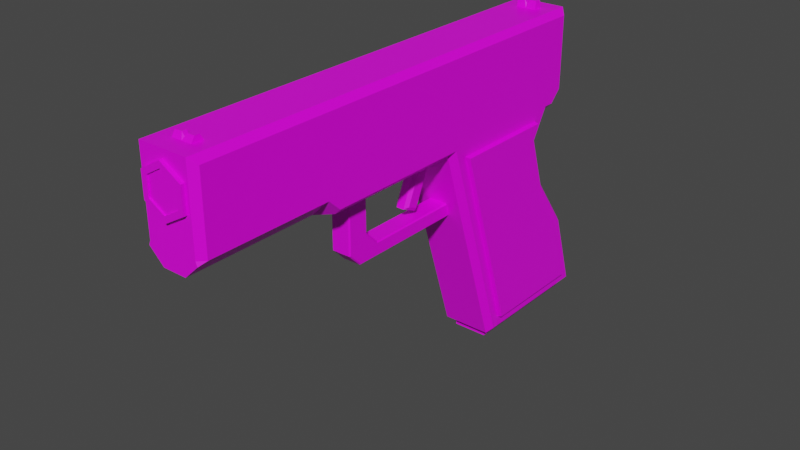 # Source: Pistol.blend  (saved by Blender 2.91.10; exported with 4.5.12 LTS)
import bpy
from mathutils import Matrix  # noqa: F401  (used for matrix-valued properties, if any)

bpy.ops.wm.read_factory_settings(use_empty=True)
scene = bpy.context.scene
scene.name = 'Scene'

# ---- collections
col_collection = bpy.data.collections.new('Collection'); scene.collection.children.link(col_collection)

# ---- images (referenced by path relative to the original .blend; pixels are not part of the script)
import os
ASSET_DIR = os.environ.get("B2B_ASSET_DIR", "")  # directory of the original .blend (textures are referenced by path, not embedded)
HERE = os.path.dirname(os.path.abspath(__file__))  # packed textures are extracted next to this script under _unpacked/

def load_image(name, relpath, width, height, colorspace="sRGB"):
    """Load a texture the original file referenced (path relative to the .blend, or extracted next to this script)."""
    p = next((c for c in (os.path.join(HERE, relpath), os.path.join(ASSET_DIR, relpath)) if relpath and os.path.exists(c)), "")
    if p:
        img = bpy.data.images.load(p, check_existing=True)
        img.name = name
    else:  # same state as the original file: an image datablock whose file is absent (Cycles renders it pink)
        img = bpy.data.images.new(name, width, height)
        img.source = "FILE"
        img.filepath = "//" + (relpath or name)
    img.colorspace_settings.name = colorspace
    return img
img_green_team_png = load_image('green_team.png', 'green_team.png', 1024, 1024, 'sRGB')

# ---- materials (node trees are filled in below, after node groups)
mat_material = bpy.data.materials.new('Material')
mat_material.alpha_threshold = 0.0
mat_material.use_transparent_shadow = False
mat_material.line_color = (0.0, 0.0, 0.0, 1.0)

# ---- material node trees
mat_material.use_nodes = True; mat_material.node_tree.nodes.clear()
_N = mat_material.node_tree.nodes; _L = mat_material.node_tree.links
n0 = _N.new('ShaderNodeOutputMaterial'); n0.name = 'Material Output'; n0.location = (300, 300)
n1 = _N.new('ShaderNodeBsdfPrincipled'); n1.name = 'Principled BSDF'; n1.location = (10, 300)
n1.distribution = 'GGX'
n1.subsurface_method = 'BURLEY'
n1.inputs[2].default_value = 0.4
n1.inputs[3].default_value = 1.45
n1.inputs[27].default_value = (0.0, 0.0, 0.0, 1.0)
n1.inputs[28].default_value = 1.0
n2 = _N.new('ShaderNodeTexImage'); n2.name = 'Image Texture'; n2.location = (-280, 280)
n2.image = img_green_team_png
_L.new(n1.outputs[0], n0.inputs[0])
_L.new(n2.outputs[0], n1.inputs[0])
n0.is_active_output = True

# ---- world
world_world = bpy.data.worlds.new('World'); scene.world = world_world
world_world.use_nodes = True; world_world.node_tree.nodes.clear()
_N = world_world.node_tree.nodes; _L = world_world.node_tree.links
n0 = _N.new('ShaderNodeOutputWorld'); n0.name = 'World Output'; n0.location = (300, 300)
n1 = _N.new('ShaderNodeBackground'); n1.name = 'Background'; n1.location = (10, 300)
n1.inputs[0].default_value = (0.05088, 0.05088, 0.05088, 1.0)
_L.new(n1.outputs[0], n0.inputs[0])
n0.is_active_output = True
world_world.color = (0.05088, 0.05088, 0.05088)
world_world.use_sun_shadow = False
world_world.sun_shadow_jitter_overblur = 0.0

# ---- meshes
me_cube = bpy.data.meshes.new('Cube')
me_cube.from_pydata([(0.2556, -1.115, 0.8069), (0.0, 1.676, 1.318), (0.0, -2.198, 0.8069), (0.0, -2.198, 1.318), (0.0, 1.676, 0.8069), (0.2556, 0.2096, 0.8069), (0.2556, 1.46, 0.8069), (0.2556, 0.2096, 0.6581), (0.2556, 1.46, 0.6581), (0.08521, 1.676, 0.8069), (0.08521, -2.198, 1.318), (0.08521, -2.198, 0.8069), (0.08521, 1.676, 1.318), (0.08521, -1.115, 1.318), (0.08521, -2.198, 0.5093), (0.08521, -1.115, 0.5093), (0.08521, 0.2096, 0.5093), (0.08521, 0.2096, 1.318), (0.08521, 1.46, 1.318), (0.08521, 1.46, 0.5093), (0.08521, -2.198, 0.6581), (0.08521, 0.8496, -1.304), (0.08521, 2.043, -1.304), (0.08521, 0.2742, 0.3088), (0.08521, 0.4201, -0.1446), (0.08521, 0.566, -0.5979), (0.08521, 1.344, 0.3088), (0.08521, 1.49, -0.1446), (0.08521, 1.816, -0.5979), (0.08521, 1.526, 0.5093), (0.08521, 1.676, 0.6581), (0.2556, -0.746, 0.8069), (0.2556, -0.746, 0.6581), (0.08521, -0.746, 1.318), (0.2556, -0.5609, 0.8069), (0.2556, -0.5609, 0.6581), (0.08521, -0.5609, 1.318), (0.08521, -0.6783, 0.03298), (0.09788, -2.198, 0.5093), (0.2556, -1.115, 0.6581), (0.09788, -1.115, 0.5093), (0.0, -1.115, 1.318), (0.0, -2.198, 0.5093), (0.0, -1.115, 0.5093), (0.0, 0.2096, 0.5093), (0.0, 0.2096, 1.318), (0.0, 1.46, 1.318), (0.0, 1.46, 0.5093), (0.0, 1.676, 0.6581), (0.0, -2.198, 0.6581), (0.0, 0.8496, -1.304), (0.0, 1.987, -1.304), (0.0, 0.2742, 0.3088), (0.0, 0.4201, -0.1446), (0.0, 0.566, -0.5979), (0.0, 1.344, 0.3088), (0.0, 1.49, -0.1446), (0.0, 1.816, -0.5979), (0.0, 1.526, 0.5093), (0.0, -0.746, 1.318), (0.0, -0.746, 0.5093), (0.0, -0.5609, 0.5093), (0.0, -0.5609, 1.318), (0.0, -0.5609, -0.0828), (0.0, 0.463, -0.0828), (0.0, 0.463, 0.03298), (0.0, -0.746, 0.03149), (0.0, -0.6317, -0.0828), (0.0, -0.4434, 0.03298), (0.0, -0.5609, 0.1504), (0.2556, 1.622, 1.268), (0.2051, 1.676, 1.318), (0.2556, 1.622, 0.8069), (0.2051, 1.676, 0.8069), (0.2556, -2.147, 1.268), (0.2051, -2.198, 1.318), (0.2051, -2.198, 0.8069), (0.2556, -2.147, 0.8069), (0.2556, -1.115, 1.268), (0.2051, -1.115, 1.318), (0.2051, 0.2096, 1.318), (0.2556, 0.2096, 1.268), (0.2051, 0.2096, 0.5093), (0.2556, 0.3627, 0.4751), (0.2051, 1.46, 0.5093), (0.2556, 1.286, 0.4751), (0.2556, 1.46, 1.268), (0.2051, 1.46, 1.318), (0.2556, -2.147, 0.6581), (0.2051, -2.198, 0.6581), (0.2189, -2.198, 0.6234), (0.2556, 0.8918, -1.169), (0.1487, 0.8496, -1.304), (0.1487, 1.987, -1.304), (0.2556, 1.855, -1.169), (0.2556, 1.196, 0.3185), (0.2051, 1.344, 0.3088), (0.2556, 1.357, -0.1832), (0.2051, 1.49, -0.1446), (0.2051, 1.816, -0.5979), (0.2556, 1.683, -0.6366), (0.2051, 0.2742, 0.3088), (0.2556, 0.4079, 0.3347), (0.2051, 0.4201, -0.1446), (0.2556, 0.5538, -0.1186), (0.2556, 0.6997, -0.572), (0.2051, 0.566, -0.5979), (0.2556, 1.521, 0.5599), (0.2051, 1.526, 0.5093), (0.2051, 1.676, 0.6581), (0.2556, 1.621, 0.6581), (0.2556, -0.746, 1.268), (0.2051, -0.746, 1.318), (0.2556, -0.746, 0.5599), (0.2051, -0.746, 0.5093), (0.2556, -0.5609, 0.5599), (0.2051, -0.5609, 0.5093), (0.2556, -0.5609, 1.268), (0.2051, -0.5609, 1.318), (0.2051, -1.008, 0.5093), (0.2556, -1.011, 0.5599), (0.0748, -0.746, 0.5093), (0.08521, -0.7342, 0.5093), (0.09561, -0.746, 0.5093), (0.08521, -0.7564, 0.5093), (0.08521, -0.5698, 0.5093), (0.0748, -0.5609, 0.5093), (0.08521, -0.5505, 0.5093), (0.09561, -0.5609, 0.5093), (0.08521, -0.5609, -0.07239), (0.0748, -0.5609, -0.0828), (0.0748, -0.746, 0.0328), (0.08521, -0.7341, 0.03298), (0.08521, 0.463, -0.07239), (0.0748, 0.463, -0.0828), (0.0748, 0.463, 0.03298), (0.08521, 0.463, 0.0241), (0.08521, -0.63, -0.07239), (0.0748, -0.6317, -0.0828), (0.08521, -0.4524, 0.02416), (0.0748, -0.4434, 0.03298), (0.0748, -0.5609, 0.1504), (0.08521, -0.5697, 0.1415), (0.2556, 1.971, -1.253), (0.2556, 0.83, -1.253), (0.2556, 1.76, -0.5979), (0.2556, 0.619, -0.5979), (0.2556, 1.432, 0.5599), (0.2556, 1.288, 0.3088), (0.2556, 1.434, -0.1446), (0.2556, 0.3273, 0.3088), (0.2556, 0.2464, 0.5599), (0.2556, 0.4732, -0.1446), (0.2925, 0.4166, 0.3269), (0.2925, 1.193, 0.3109), (0.2925, 1.674, -0.6308), (0.2925, 0.7043, -0.5671), (0.2925, 0.5605, -0.1201), (0.2925, 1.353, -0.1838), (0.2925, 1.843, -1.156), (0.2925, 0.8937, -1.156), (0.2925, 1.282, 0.4654), (0.2925, 0.3721, 0.4654), (0.08521, -1.958, 1.318), (0.2556, 1.465, 0.5599), (0.08521, -2.053, 1.318), (0.0, -1.958, 1.318), (0.2051, 1.484, 0.5093), (0.0, -2.053, 1.318), (0.2051, -1.958, 1.318), (0.2556, 1.519, 1.268), (0.2051, -2.053, 1.318), (0.2556, -2.047, 1.268), (0.2051, 1.539, 1.318), (0.2556, -1.956, 1.268), (0.2556, -2.047, 0.8069), (0.0, 1.484, 0.5093), (0.2556, -1.956, 0.8069), (0.2556, -2.047, 0.6581), (0.0, 1.539, 1.318), (0.2556, -1.956, 0.6581), (0.08521, -1.987, 1.361), (0.08521, 1.539, 1.318), (0.08521, -2.025, 1.361), (0.0, -1.987, 1.333), (0.08521, 1.484, 0.5093), (0.0, -2.025, 1.333), (0.2556, 1.519, 0.8069), (0.2556, 1.519, 0.6581), (0.0, 1.474, 1.355), (0.08521, 1.474, 1.384), (0.08521, 1.524, 1.384), (0.0, 1.524, 1.355), (0.02414, 0.2096, 0.5093), (0.02414, 1.46, 0.5093), (0.02414, -2.198, 0.8069), (0.02414, 1.676, 1.318), (0.02414, -1.115, 1.318), (0.02414, -1.115, 0.5093), (0.02414, -2.198, 0.5093), (0.02414, -2.198, 1.318), (0.02414, 0.2096, 1.318), (0.02414, 1.46, 1.318), (0.02414, -2.198, 0.6581), (0.02414, 0.2742, 0.3088), (0.02414, 0.4201, -0.1446), (0.02414, 0.566, -0.5979), (0.02414, 1.676, 0.8069), (0.02414, -0.746, 1.318), (0.02414, -0.5609, 1.318), (0.02414, 0.8496, -1.304), (0.02414, 1.987, -1.304), (0.02414, 1.344, 0.3088), (0.02414, 1.49, -0.1446), (0.02414, 1.816, -0.5979), (0.02414, 1.526, 0.5093), (0.02414, 1.676, 0.6581), (0.02414, 1.539, 1.318), (0.02414, -1.958, 1.318), (0.02414, -2.053, 1.318), (0.02414, -1.987, 1.361), (0.02414, -2.025, 1.361), (0.02414, 1.484, 0.5093), (0.02414, 1.474, 1.384), (0.02414, 1.524, 1.384), (0.02414, 0.7932, -1.304), (0.0, 0.7932, -1.304), (0.02414, 2.043, -1.304), (0.0, 2.043, -1.304), (0.2051, 0.7932, -1.304), (0.2051, 2.043, -1.304), (0.08521, 0.7932, -1.304), (0.08521, 1.987, -1.304), (0.08521, 1.987, -1.381), (0.08521, 0.8496, -1.381), (0.0, 1.987, -1.381), (0.0, 0.8496, -1.381), (0.02414, 1.987, -1.381), (0.02414, 0.8496, -1.381), (0.1487, 0.8496, -1.381), (0.1487, 1.987, -1.381), (0.0, -0.09267, 0.1398), (0.0, 0.1069, 0.5988), (0.0, 0.04022, 0.08205), (0.0, 0.2398, 0.5411), (0.001017, -1.822, 1.254), (0.0, -2.228, 1.203), (0.1771, -1.823, 1.153), (0.1306, -2.229, 1.127), (0.1775, -1.823, 0.9496), (0.131, -2.229, 0.9748), (0.001865, -1.822, 0.8477), (0.0, -2.228, 0.8986), (0.1747, -2.229, 1.153), (0.0, -2.228, 1.254), (0.1751, -2.229, 0.9495), (0.0, -2.228, 0.8476), (0.0, -2.216, 1.203), (0.0, -2.216, 0.8986), (0.1308, -2.216, 1.127), (0.1311, -2.216, 0.9748), (0.05791, -0.05906, 0.1531), (0.03236, -0.09267, 0.1398), (0.03236, 0.1069, 0.5988), (0.05791, 0.1303, 0.5887), (0.05791, 0.02698, 0.1157), (0.03236, 0.04022, 0.08205), (0.05791, 0.2164, 0.5512), (0.03236, 0.2398, 0.5411)], [], [(125, 122, 132, 37, 142), (171, 165, 10, 75), (173, 182, 18, 87), (87, 18, 17, 80), (38, 40, 39, 180, 178, 88, 90), (32, 39, 120, 113), (83, 102, 153, 162), (26, 96, 98, 27), (5, 81, 117, 34), (9, 12, 71, 73), (185, 167, 84, 19), (9, 73, 109, 30), (6, 5, 7, 8), (76, 75, 10, 11), (31, 0, 39, 32), (112, 33, 13, 79), (28, 99, 230, 22), (106, 25, 231, 229), (82, 16, 23, 101), (27, 98, 99, 28), (101, 23, 24, 103), (90, 89, 20, 14, 38), (85, 83, 162, 161), (105, 91, 160, 156), (19, 84, 96, 26), (222, 185, 19, 194), (34, 117, 111, 31), (213, 27, 28, 214), (212, 26, 27, 213), (194, 19, 26, 212), (108, 29, 30, 109), (103, 24, 25, 106), (61, 126, 141, 69), (92, 21, 234, 239), (21, 210, 238, 234), (175, 77, 88, 178), (207, 9, 30, 216), (187, 6, 8, 188), (80, 17, 36, 118), (214, 28, 22, 227), (125, 128, 116, 114, 123, 122), (198, 15, 14, 199), (31, 111, 78, 0), (15, 40, 38, 14), (207, 196, 12, 9), (175, 172, 74, 77), (76, 11, 20, 89), (35, 32, 113, 115), (34, 31, 32, 35), (60, 121, 124, 15, 198, 43), (39, 40, 119, 120), (118, 36, 33, 112), (7, 35, 115, 151), (188, 8, 147, 164), (8, 7, 151, 147), (5, 34, 35, 7), (16, 82, 116, 128, 127), (6, 86, 81, 5), (131, 66, 67, 138), (140, 68, 69, 141), (63, 130, 138, 67), (68, 140, 135, 65), (121, 60, 66, 131), (139, 129, 133, 136), (130, 63, 64, 134), (129, 37, 132, 137), (100, 97, 158, 155), (65, 135, 136, 133, 134, 64), (139, 142, 37, 129), (44, 193, 16, 127, 126, 61), (201, 45, 62, 209), (209, 62, 59, 208), (219, 168, 3, 200), (195, 200, 3, 2), (203, 49, 42, 199), (208, 59, 41, 197), (202, 46, 45, 201), (202, 18, 190, 223), (195, 2, 49, 203), (206, 54, 226, 225), (193, 44, 52, 204), (204, 52, 53, 205), (205, 53, 54, 206), (215, 58, 48, 216), (88, 89, 90), (70, 72, 73, 71), (75, 76, 77, 74), (171, 75, 74, 172), (112, 79, 78, 111), (88, 77, 76, 89), (87, 80, 81, 86), (116, 82, 151, 115), (173, 87, 86, 170), (229, 230, 143, 144), (145, 143, 230, 99), (106, 229, 144, 146), (147, 148, 96, 84), (148, 149, 98, 96), (149, 145, 99, 98), (82, 101, 150, 151), (101, 103, 152, 150), (103, 106, 146, 152), (110, 107, 108, 109), (164, 147, 84, 167), (118, 112, 111, 117), (114, 116, 115, 113), (80, 118, 117, 81), (119, 114, 113, 120), (109, 73, 72, 110), (187, 170, 86, 6), (121, 122, 123, 124), (125, 126, 127, 128), (132, 122, 121, 131), (130, 134, 133, 129), (129, 137, 138, 130), (140, 141, 142, 139), (125, 142, 141, 126), (139, 136, 135, 140), (137, 132, 131, 138), (124, 123, 114, 119, 40, 15), (94, 91, 144, 143), (100, 94, 143, 145), (91, 105, 146, 144), (85, 95, 148, 147), (95, 97, 149, 148), (97, 100, 145, 149), (102, 83, 151, 150), (104, 102, 150, 152), (105, 104, 152, 146), (83, 85, 147, 151), (161, 162, 153, 154), (154, 153, 157, 158), (158, 157, 156, 155), (155, 156, 160, 159), (95, 85, 161, 154), (91, 94, 159, 160), (102, 104, 157, 153), (97, 95, 154, 158), (94, 100, 155, 159), (104, 105, 156, 157), (79, 169, 174, 78), (215, 29, 185, 222), (163, 181, 183, 165), (197, 41, 166, 218), (219, 165, 183, 221), (177, 174, 172, 175), (0, 78, 174, 177), (110, 188, 164, 107), (177, 175, 178, 180), (0, 177, 180, 39), (196, 1, 179, 217), (169, 163, 165, 171), (79, 13, 163, 169), (71, 173, 170, 70), (220, 221, 183, 181), (72, 70, 170, 187), (107, 164, 167, 108), (72, 187, 188, 110), (218, 166, 184, 220), (169, 171, 172, 174), (29, 108, 167, 185), (71, 12, 182, 173), (224, 192, 189, 223), (18, 182, 191, 190), (217, 179, 192, 224), (182, 217, 224, 191), (191, 224, 223, 190), (163, 218, 220, 181), (184, 186, 221, 220), (12, 196, 217, 182), (168, 219, 221, 186), (13, 197, 218, 163), (58, 215, 222, 176), (29, 215, 216, 30), (24, 205, 206, 25), (23, 204, 205, 24), (16, 193, 204, 23), (25, 206, 225, 231), (11, 195, 203, 20), (46, 202, 223, 189), (18, 202, 201, 17), (33, 208, 197, 13), (20, 203, 199, 14), (11, 10, 200, 195), (165, 219, 200, 10), (36, 209, 208, 33), (17, 201, 209, 36), (4, 1, 196, 207), (43, 198, 199, 42), (57, 214, 227, 228), (4, 207, 216, 48), (210, 50, 236, 238), (47, 194, 212, 55), (55, 212, 213, 56), (56, 213, 214, 57), (176, 222, 194, 47), (50, 210, 225, 226), (211, 51, 228, 227), (92, 93, 230, 229), (21, 92, 229, 231), (93, 232, 22, 230), (210, 21, 231, 225), (232, 211, 227, 22), (233, 240, 239, 234), (237, 233, 234, 238), (235, 237, 238, 236), (51, 211, 237, 235), (211, 232, 233, 237), (232, 93, 240, 233), (93, 92, 239, 240), (262, 263, 242, 241), (267, 268, 244, 242, 263, 264), (265, 267, 264, 261), (243, 244, 268, 266), (245, 254, 253, 247), (247, 253, 255, 249), (249, 255, 256, 251), (245, 247, 249, 251), (250, 248, 259, 260), (246, 248, 253, 254), (248, 250, 255, 253), (250, 252, 256, 255), (259, 257, 258, 260), (252, 250, 260, 258), (248, 246, 257, 259), (267, 265, 266, 268), (262, 266, 265, 261), (263, 262, 261, 264), (243, 266, 262, 241)])
_uv = me_cube.uv_layers.new(name='UVMap')
_uv.uv.foreach_set('vector', [0.8403, 0.7083, 0.8403, 0.7083, 0.8403, 0.7083, 0.8403, 0.7083, 0.8403, 0.7083, 0.8527, 0.4792, 0.8527, 0.4792, 0.8527, 0.4792, 0.8527, 0.4792, 0.8527, 0.4792, 0.8527, 0.4792, 0.8527, 0.4792, 0.8527, 0.4792, 0.8527, 0.4792, 0.8527, 0.4792, 0.8527, 0.4792, 0.8527, 0.4792, 0.8403, 0.7083, 0.8403, 0.7083, 0.8403, 0.7083, 0.8403, 0.7083, 0.8403, 0.7083, 0.8403, 0.7083, 0.8403, 0.7083, 0.8403, 0.7083, 0.8403, 0.7083, 0.8403, 0.7083, 0.8403, 0.7083, 0.875, 0.8601, 0.875, 0.8601, 0.875, 0.8601, 0.875, 0.8601, 0.8403, 0.7083, 0.8403, 0.7083, 0.8403, 0.7083, 0.8403, 0.7083, 0.8527, 0.4792, 0.8527, 0.4792, 0.8527, 0.4792, 0.8527, 0.4792, 0.8527, 0.4792, 0.8527, 0.4792, 0.8527, 0.4792, 0.8527, 0.4792, 0.8403, 0.7083, 0.8403, 0.7083, 0.8403, 0.7083, 0.8403, 0.7083, 0.8403, 0.7083, 0.8403, 0.7083, 0.8403, 0.7083, 0.8403, 0.7083, 0.8403, 0.7083, 0.8403, 0.7083, 0.8403, 0.7083, 0.8403, 0.7083, 0.8527, 0.4792, 0.8527, 0.4792, 0.8527, 0.4792, 0.8527, 0.4792, 0.8403, 0.7083, 0.8403, 0.7083, 0.8403, 0.7083, 0.8403, 0.7083, 0.8527, 0.4792, 0.8527, 0.4792, 0.8527, 0.4792, 0.8527, 0.4792, 0.8403, 0.7083, 0.8403, 0.7083, 0.8403, 0.7083, 0.8403, 0.7083, 0.8403, 0.7083, 0.8403, 0.7083, 0.8403, 0.7083, 0.8403, 0.7083, 0.8403, 0.7083, 0.8403, 0.7083, 0.8403, 0.7083, 0.8403, 0.7083, 0.8403, 0.7083, 0.8403, 0.7083, 0.8403, 0.7083, 0.8403, 0.7083, 0.8403, 0.7083, 0.8403, 0.7083, 0.8403, 0.7083, 0.8403, 0.7083, 0.8403, 0.7083, 0.8403, 0.7083, 0.8403, 0.7083, 0.8403, 0.7083, 0.8403, 0.7083, 0.875, 0.8601, 0.875, 0.8601, 0.875, 0.8601, 0.875, 0.8601, 0.875, 0.8601, 0.875, 0.8601, 0.875, 0.8601, 0.875, 0.8601, 0.8403, 0.7083, 0.8403, 0.7083, 0.8403, 0.7083, 0.8403, 0.7083, 0.8403, 0.7083, 0.8403, 0.7083, 0.8403, 0.7083, 0.8403, 0.7083, 0.8527, 0.4792, 0.8527, 0.4792, 0.8527, 0.4792, 0.8527, 0.4792, 0.8403, 0.7083, 0.8403, 0.7083, 0.8403, 0.7083, 0.8403, 0.7083, 0.8403, 0.7083, 0.8403, 0.7083, 0.8403, 0.7083, 0.8403, 0.7083, 0.8403, 0.7083, 0.8403, 0.7083, 0.8403, 0.7083, 0.8403, 0.7083, 0.8403, 0.7083, 0.8403, 0.7083, 0.8403, 0.7083, 0.8403, 0.7083, 0.8403, 0.7083, 0.8403, 0.7083, 0.8403, 0.7083, 0.8403, 0.7083, 0.8403, 0.7083, 0.8403, 0.7083, 0.8403, 0.7083, 0.8403, 0.7083, 0.8403, 0.7083, 0.8403, 0.7083, 0.8403, 0.7083, 0.8403, 0.7083, 0.8403, 0.7083, 0.8403, 0.7083, 0.8403, 0.7083, 0.8403, 0.7083, 0.8403, 0.7083, 0.8403, 0.7083, 0.8403, 0.7083, 0.8403, 0.7083, 0.8403, 0.7083, 0.8403, 0.7083, 0.8403, 0.7083, 0.8403, 0.7083, 0.8403, 0.7083, 0.8403, 0.7083, 0.8403, 0.7083, 0.8403, 0.7083, 0.8527, 0.4792, 0.8527, 0.4792, 0.8527, 0.4792, 0.8527, 0.4792, 0.8403, 0.7083, 0.8403, 0.7083, 0.8403, 0.7083, 0.8403, 0.7083, 0.8403, 0.7083, 0.8403, 0.7083, 0.8403, 0.7083, 0.8403, 0.7083, 0.8403, 0.7083, 0.8403, 0.7083, 0.8403, 0.7083, 0.8403, 0.7083, 0.8403, 0.7083, 0.8403, 0.7083, 0.8527, 0.4792, 0.8527, 0.4792, 0.8527, 0.4792, 0.8527, 0.4792, 0.8403, 0.7083, 0.8403, 0.7083, 0.8403, 0.7083, 0.8403, 0.7083, 0.8527, 0.4792, 0.8527, 0.4792, 0.8527, 0.4792, 0.8527, 0.4792, 0.8527, 0.4792, 0.8527, 0.4792, 0.8527, 0.4792, 0.8527, 0.4792, 0.8403, 0.7083, 0.8403, 0.7083, 0.8403, 0.7083, 0.8403, 0.7083, 0.8403, 0.7083, 0.8403, 0.7083, 0.8403, 0.7083, 0.8403, 0.7083, 0.8403, 0.7083, 0.8403, 0.7083, 0.8403, 0.7083, 0.8403, 0.7083, 0.8403, 0.7083, 0.8403, 0.7083, 0.8403, 0.7083, 0.8403, 0.7083, 0.8403, 0.7083, 0.8403, 0.7083, 0.8403, 0.7083, 0.8403, 0.7083, 0.8403, 0.7083, 0.8403, 0.7083, 0.8527, 0.4792, 0.8527, 0.4792, 0.8527, 0.4792, 0.8527, 0.4792, 0.8403, 0.7083, 0.8403, 0.7083, 0.8403, 0.7083, 0.8403, 0.7083, 0.8403, 0.7083, 0.8403, 0.7083, 0.8403, 0.7083, 0.8403, 0.7083, 0.8403, 0.7083, 0.8403, 0.7083, 0.8403, 0.7083, 0.8403, 0.7083, 0.8403, 0.7083, 0.8403, 0.7083, 0.8403, 0.7083, 0.8403, 0.7083, 0.8403, 0.7083, 0.8403, 0.7083, 0.8403, 0.7083, 0.8403, 0.7083, 0.8403, 0.7083, 0.8527, 0.4792, 0.8527, 0.4792, 0.8527, 0.4792, 0.8527, 0.4792, 0.8403, 0.7083, 0.8403, 0.7083, 0.8403, 0.7083, 0.8403, 0.7083, 0.8403, 0.7083, 0.8403, 0.7083, 0.8403, 0.7083, 0.8403, 0.7083, 0.8403, 0.7083, 0.8403, 0.7083, 0.8403, 0.7083, 0.8403, 0.7083, 0.8403, 0.7083, 0.8403, 0.7083, 0.8403, 0.7083, 0.8403, 0.7083, 0.8403, 0.7083, 0.8403, 0.7083, 0.8403, 0.7083, 0.8403, 0.7083, 0.8403, 0.7083, 0.8403, 0.7083, 0.8403, 0.7083, 0.8403, 0.7083, 0.8403, 0.7083, 0.8403, 0.7083, 0.8403, 0.7083, 0.8403, 0.7083, 0.8403, 0.7083, 0.8403, 0.7083, 0.8403, 0.7083, 0.8403, 0.7083, 0.875, 0.8601, 0.875, 0.8601, 0.875, 0.8601, 0.875, 0.8601, 0.8403, 0.7083, 0.8403, 0.7083, 0.8403, 0.7083, 0.8403, 0.7083, 0.8403, 0.7083, 0.8403, 0.7083, 0.8403, 0.7083, 0.8403, 0.7083, 0.8403, 0.7083, 0.8403, 0.7083, 0.8403, 0.7083, 0.8403, 0.7083, 0.8403, 0.7083, 0.8403, 0.7083, 0.8403, 0.7083, 0.8403, 0.7083, 0.8527, 0.4792, 0.8527, 0.4792, 0.8527, 0.4792, 0.8527, 0.4792, 0.8527, 0.4792, 0.8527, 0.4792, 0.8527, 0.4792, 0.8527, 0.4792, 0.8527, 0.4792, 0.8527, 0.4792, 0.8527, 0.4792, 0.8527, 0.4792, 0.8527, 0.4792, 0.8527, 0.4792, 0.8527, 0.4792, 0.8527, 0.4792, 0.8403, 0.7083, 0.8403, 0.7083, 0.8403, 0.7083, 0.8403, 0.7083, 0.8527, 0.4792, 0.8527, 0.4792, 0.8527, 0.4792, 0.8527, 0.4792, 0.8527, 0.4792, 0.8527, 0.4792, 0.8527, 0.4792, 0.8527, 0.4792, 0.8527, 0.4792, 0.8527, 0.4792, 0.8527, 0.4792, 0.8527, 0.4792, 0.8403, 0.7083, 0.8403, 0.7083, 0.8403, 0.7083, 0.8403, 0.7083, 0.8403, 0.7083, 0.8403, 0.7083, 0.8403, 0.7083, 0.8403, 0.7083, 0.8403, 0.7083, 0.8403, 0.7083, 0.8403, 0.7083, 0.8403, 0.7083, 0.8403, 0.7083, 0.8403, 0.7083, 0.8403, 0.7083, 0.8403, 0.7083, 0.8403, 0.7083, 0.8403, 0.7083, 0.8403, 0.7083, 0.8403, 0.7083, 0.8403, 0.7083, 0.8403, 0.7083, 0.8403, 0.7083, 0.8403, 0.7083, 0.8403, 0.7083, 0.8403, 0.7083, 0.8403, 0.7083, 0.8527, 0.4792, 0.8527, 0.4792, 0.8527, 0.4792, 0.8527, 0.4792, 0.8527, 0.4792, 0.8527, 0.4792, 0.8527, 0.4792, 0.8527, 0.4792, 0.8527, 0.4792, 0.8527, 0.4792, 0.8527, 0.4792, 0.8527, 0.4792, 0.8527, 0.4792, 0.8527, 0.4792, 0.8527, 0.4792, 0.8527, 0.4792, 0.8403, 0.7083, 0.8403, 0.7083, 0.8403, 0.7083, 0.8403, 0.7083, 0.8527, 0.4792, 0.8527, 0.4792, 0.8527, 0.4792, 0.8527, 0.4792, 0.8403, 0.7083, 0.8403, 0.7083, 0.8403, 0.7083, 0.8403, 0.7083, 0.8527, 0.4792, 0.8527, 0.4792, 0.8527, 0.4792, 0.8527, 0.4792, 0.8403, 0.7083, 0.8403, 0.7083, 0.8403, 0.7083, 0.8403, 0.7083, 0.8403, 0.7083, 0.8403, 0.7083, 0.8403, 0.7083, 0.8403, 0.7083, 0.8403, 0.7083, 0.8403, 0.7083, 0.8403, 0.7083, 0.8403, 0.7083, 0.8403, 0.7083, 0.8403, 0.7083, 0.8403, 0.7083, 0.8403, 0.7083, 0.8403, 0.7083, 0.8403, 0.7083, 0.8403, 0.7083, 0.8403, 0.7083, 0.8403, 0.7083, 0.8403, 0.7083, 0.8403, 0.7083, 0.8403, 0.7083, 0.8403, 0.7083, 0.8403, 0.7083, 0.8403, 0.7083, 0.8403, 0.7083, 0.8403, 0.7083, 0.8403, 0.7083, 0.8403, 0.7083, 0.8403, 0.7083, 0.8403, 0.7083, 0.8403, 0.7083, 0.8403, 0.7083, 0.8403, 0.7083, 0.8403, 0.7083, 0.8403, 0.7083, 0.8403, 0.7083, 0.8403, 0.7083, 0.8403, 0.7083, 0.8403, 0.7083, 0.8403, 0.7083, 0.8403, 0.7083, 0.8527, 0.4792, 0.8527, 0.4792, 0.8527, 0.4792, 0.8527, 0.4792, 0.8403, 0.7083, 0.8403, 0.7083, 0.8403, 0.7083, 0.8403, 0.7083, 0.8527, 0.4792, 0.8527, 0.4792, 0.8527, 0.4792, 0.8527, 0.4792, 0.8403, 0.7083, 0.8403, 0.7083, 0.8403, 0.7083, 0.8403, 0.7083, 0.8403, 0.7083, 0.8403, 0.7083, 0.8403, 0.7083, 0.8403, 0.7083, 0.8527, 0.4792, 0.8527, 0.4792, 0.8527, 0.4792, 0.8527, 0.4792, 0.8403, 0.7083, 0.8403, 0.7083, 0.8403, 0.7083, 0.8403, 0.7083, 0.8403, 0.7083, 0.8403, 0.7083, 0.8403, 0.7083, 0.8403, 0.7083, 0.8403, 0.7083, 0.8403, 0.7083, 0.8403, 0.7083, 0.8403, 0.7083, 0.8403, 0.7083, 0.8403, 0.7083, 0.8403, 0.7083, 0.8403, 0.7083, 0.8403, 0.7083, 0.8403, 0.7083, 0.8403, 0.7083, 0.8403, 0.7083, 0.8403, 0.7083, 0.8403, 0.7083, 0.8403, 0.7083, 0.8403, 0.7083, 0.8403, 0.7083, 0.8403, 0.7083, 0.8403, 0.7083, 0.8403, 0.7083, 0.8403, 0.7083, 0.8403, 0.7083, 0.8403, 0.7083, 0.8403, 0.7083, 0.8403, 0.7083, 0.8403, 0.7083, 0.8403, 0.7083, 0.8403, 0.7083, 0.8403, 0.7083, 0.8403, 0.7083, 0.8403, 0.7083, 0.8403, 0.7083, 0.8403, 0.7083, 0.8403, 0.7083, 0.8403, 0.7083, 0.8403, 0.7083, 0.8403, 0.7083, 0.8403, 0.7083, 0.8403, 0.7083, 0.8403, 0.7083, 0.8403, 0.7083, 0.8403, 0.7083, 0.8403, 0.7083, 0.8403, 0.7083, 0.8403, 0.7083, 0.8403, 0.7083, 0.8403, 0.7083, 0.8403, 0.7083, 0.8403, 0.7083, 0.8403, 0.7083, 0.8403, 0.7083, 0.8403, 0.7083, 0.8403, 0.7083, 0.8403, 0.7083, 0.8403, 0.7083, 0.8403, 0.7083, 0.8403, 0.7083, 0.8403, 0.7083, 0.8403, 0.7083, 0.8403, 0.7083, 0.8403, 0.7083, 0.8403, 0.7083, 0.8403, 0.7083, 0.8403, 0.7083, 0.8403, 0.7083, 0.8403, 0.7083, 0.8403, 0.7083, 0.8403, 0.7083, 0.8403, 0.7083, 0.8403, 0.7083, 0.8403, 0.7083, 0.8403, 0.7083, 0.8403, 0.7083, 0.8403, 0.7083, 0.875, 0.8601, 0.875, 0.8601, 0.875, 0.8601, 0.875, 0.8601, 0.875, 0.8601, 0.875, 0.8601, 0.875, 0.8601, 0.875, 0.8601, 0.875, 0.8601, 0.875, 0.8601, 0.875, 0.8601, 0.875, 0.8601, 0.875, 0.8601, 0.875, 0.8601, 0.875, 0.8601, 0.875, 0.8601, 0.875, 0.8601, 0.875, 0.8601, 0.875, 0.8601, 0.875, 0.8601, 0.875, 0.8601, 0.875, 0.8601, 0.875, 0.8601, 0.875, 0.8601, 0.875, 0.8601, 0.875, 0.8601, 0.875, 0.8601, 0.875, 0.8601, 0.875, 0.8601, 0.875, 0.8601, 0.875, 0.8601, 0.875, 0.8601, 0.875, 0.8601, 0.875, 0.8601, 0.875, 0.8601, 0.875, 0.8601, 0.875, 0.8601, 0.875, 0.8601, 0.875, 0.8601, 0.875, 0.8601, 0.8527, 0.4792, 0.8527, 0.4792, 0.8527, 0.4792, 0.8527, 0.4792, 0.8403, 0.7083, 0.8403, 0.7083, 0.8403, 0.7083, 0.8403, 0.7083, 0.8527, 0.4792, 0.8527, 0.4792, 0.8527, 0.4792, 0.8527, 0.4792, 0.8527, 0.4792, 0.8527, 0.4792, 0.8527, 0.4792, 0.8527, 0.4792, 0.8527, 0.4792, 0.8527, 0.4792, 0.8527, 0.4792, 0.8527, 0.4792, 0.8527, 0.4792, 0.8527, 0.4792, 0.8527, 0.4792, 0.8527, 0.4792, 0.8527, 0.4792, 0.8527, 0.4792, 0.8527, 0.4792, 0.8527, 0.4792, 0.8403, 0.7083, 0.8403, 0.7083, 0.8403, 0.7083, 0.8403, 0.7083, 0.8403, 0.7083, 0.8403, 0.7083, 0.8403, 0.7083, 0.8403, 0.7083, 0.8403, 0.7083, 0.8403, 0.7083, 0.8403, 0.7083, 0.8403, 0.7083, 0.8527, 0.4792, 0.8527, 0.4792, 0.8527, 0.4792, 0.8527, 0.4792, 0.8527, 0.4792, 0.8527, 0.4792, 0.8527, 0.4792, 0.8527, 0.4792, 0.8527, 0.4792, 0.8527, 0.4792, 0.8527, 0.4792, 0.8527, 0.4792, 0.8527, 0.4792, 0.8527, 0.4792, 0.8527, 0.4792, 0.8527, 0.4792, 0.8527, 0.4792, 0.8527, 0.4792, 0.8527, 0.4792, 0.8527, 0.4792, 0.8527, 0.4792, 0.8527, 0.4792, 0.8527, 0.4792, 0.8527, 0.4792, 0.8403, 0.7083, 0.8403, 0.7083, 0.8403, 0.7083, 0.8403, 0.7083, 0.8403, 0.7083, 0.8403, 0.7083, 0.8403, 0.7083, 0.8403, 0.7083, 0.1764, 0.1329, 0.1764, 0.1329, 0.1764, 0.1329, 0.1764, 0.1329, 0.8527, 0.4792, 0.8527, 0.4792, 0.8527, 0.4792, 0.8527, 0.4792, 0.8403, 0.7083, 0.8403, 0.7083, 0.8403, 0.7083, 0.8403, 0.7083, 0.8527, 0.4792, 0.8527, 0.4792, 0.8527, 0.4792, 0.8527, 0.4792, 0.1764, 0.1329, 0.1764, 0.1329, 0.1764, 0.1329, 0.1764, 0.1329, 0.8527, 0.4792, 0.8527, 0.4792, 0.8527, 0.4792, 0.8527, 0.4792, 0.1764, 0.1329, 0.1764, 0.1329, 0.1764, 0.1329, 0.1764, 0.1329, 0.8527, 0.4792, 0.8527, 0.4792, 0.8527, 0.4792, 0.8527, 0.4792, 0.8527, 0.4792, 0.8527, 0.4792, 0.8527, 0.4792, 0.8527, 0.4792, 0.8527, 0.4792, 0.8527, 0.4792, 0.8527, 0.4792, 0.8527, 0.4792, 0.1764, 0.1329, 0.1764, 0.1329, 0.1764, 0.1329, 0.1764, 0.1329, 0.8527, 0.4792, 0.8527, 0.4792, 0.8527, 0.4792, 0.8527, 0.4792, 0.1764, 0.1329, 0.1764, 0.1329, 0.1764, 0.1329, 0.1764, 0.1329, 0.8527, 0.4792, 0.8527, 0.4792, 0.8527, 0.4792, 0.8527, 0.4792, 0.8403, 0.7083, 0.8403, 0.7083, 0.8403, 0.7083, 0.8403, 0.7083, 0.8403, 0.7083, 0.8403, 0.7083, 0.8403, 0.7083, 0.8403, 0.7083, 0.8403, 0.7083, 0.8403, 0.7083, 0.8403, 0.7083, 0.8403, 0.7083, 0.8403, 0.7083, 0.8403, 0.7083, 0.8403, 0.7083, 0.8403, 0.7083, 0.8403, 0.7083, 0.8403, 0.7083, 0.8403, 0.7083, 0.8403, 0.7083, 0.8403, 0.7083, 0.8403, 0.7083, 0.8403, 0.7083, 0.8403, 0.7083, 0.8403, 0.7083, 0.8403, 0.7083, 0.8403, 0.7083, 0.8403, 0.7083, 0.1764, 0.1329, 0.1764, 0.1329, 0.1764, 0.1329, 0.1764, 0.1329, 0.8527, 0.4792, 0.8527, 0.4792, 0.8527, 0.4792, 0.8527, 0.4792, 0.8527, 0.4792, 0.8527, 0.4792, 0.8527, 0.4792, 0.8527, 0.4792, 0.8403, 0.7083, 0.8403, 0.7083, 0.8403, 0.7083, 0.8403, 0.7083, 0.8527, 0.4792, 0.8527, 0.4792, 0.8527, 0.4792, 0.8527, 0.4792, 0.8527, 0.4792, 0.8527, 0.4792, 0.8527, 0.4792, 0.8527, 0.4792, 0.8527, 0.4792, 0.8527, 0.4792, 0.8527, 0.4792, 0.8527, 0.4792, 0.8527, 0.4792, 0.8527, 0.4792, 0.8527, 0.4792, 0.8527, 0.4792, 0.8527, 0.4792, 0.8527, 0.4792, 0.8527, 0.4792, 0.8527, 0.4792, 0.8403, 0.7083, 0.8403, 0.7083, 0.8403, 0.7083, 0.8403, 0.7083, 0.8403, 0.7083, 0.8403, 0.7083, 0.8403, 0.7083, 0.8403, 0.7083, 0.8403, 0.7083, 0.8403, 0.7083, 0.8403, 0.7083, 0.8403, 0.7083, 0.8403, 0.7083, 0.8403, 0.7083, 0.8403, 0.7083, 0.8403, 0.7083, 0.8403, 0.7083, 0.8403, 0.7083, 0.8403, 0.7083, 0.8403, 0.7083, 0.8403, 0.7083, 0.8403, 0.7083, 0.8403, 0.7083, 0.8403, 0.7083, 0.8403, 0.7083, 0.8403, 0.7083, 0.8403, 0.7083, 0.8403, 0.7083, 0.8403, 0.7083, 0.8403, 0.7083, 0.8403, 0.7083, 0.8403, 0.7083, 0.8403, 0.7083, 0.8403, 0.7083, 0.8403, 0.7083, 0.8403, 0.7083, 0.8403, 0.7083, 0.8403, 0.7083, 0.8403, 0.7083, 0.8403, 0.7083, 0.8403, 0.7083, 0.8403, 0.7083, 0.8403, 0.7083, 0.8403, 0.7083, 0.8403, 0.7083, 0.8403, 0.7083, 0.8403, 0.7083, 0.8403, 0.7083, 0.8403, 0.7083, 0.8403, 0.7083, 0.8403, 0.7083, 0.8403, 0.7083, 0.8403, 0.7083, 0.8403, 0.7083, 0.8403, 0.7083, 0.8403, 0.7083, 0.8403, 0.7083, 0.8403, 0.7083, 0.8403, 0.7083, 0.8403, 0.7083, 0.8403, 0.7083, 0.8403, 0.7083, 0.8403, 0.7083, 0.8403, 0.7083, 0.8403, 0.7083, 0.8403, 0.7083, 0.8403, 0.7083, 0.8403, 0.7083, 0.8403, 0.7083, 0.8403, 0.7083, 0.8403, 0.7083, 0.8403, 0.7083, 0.8403, 0.7083, 0.8403, 0.7083, 0.8403, 0.7083, 0.8403, 0.7083, 0.8403, 0.7083, 0.8403, 0.7083, 0.8403, 0.7083, 0.8403, 0.7083, 0.8403, 0.7083, 0.8403, 0.7083, 0.8403, 0.7083, 0.8403, 0.7083, 0.8403, 0.7083, 0.8403, 0.7083, 0.8403, 0.7083, 0.8403, 0.7083, 0.8403, 0.7083, 0.8403, 0.7083, 0.8403, 0.7083, 0.8403, 0.7083, 0.8403, 0.7083, 0.8403, 0.7083, 0.8403, 0.7083, 0.8403, 0.7083, 0.8403, 0.7083, 0.8403, 0.7083, 0.8403, 0.7083, 0.8403, 0.7083, 0.8403, 0.7083, 0.8403, 0.7083, 0.8403, 0.7083, 0.8403, 0.7083, 0.8403, 0.7083, 0.8403, 0.7083, 0.8345, 0.2728, 0.8345, 0.2728, 0.8345, 0.2728, 0.8345, 0.2728, 0.8345, 0.2728, 0.8345, 0.2728, 0.8345, 0.2728, 0.8345, 0.2728, 0.8345, 0.2728, 0.8345, 0.2728, 0.8345, 0.2728, 0.8345, 0.2728, 0.8527, 0.4792, 0.8527, 0.4792, 0.8527, 0.4792, 0.8527, 0.4792, 0.8345, 0.2728, 0.8345, 0.2728, 0.8345, 0.2728, 0.8345, 0.2728, 0.8345, 0.2728, 0.8345, 0.2728, 0.8345, 0.2728, 0.8345, 0.2728, 0.8345, 0.2728, 0.8345, 0.2728, 0.8345, 0.2728, 0.8345, 0.2728, 0.8345, 0.2728, 0.8345, 0.2728, 0.8345, 0.2728, 0.8345, 0.2728, 3.745, 0.9425, 3.745, 0.9425, 3.745, 0.9425, 3.745, 0.9425, 0.8345, 0.2728, 0.8345, 0.2728, 0.8345, 0.2728, 0.8345, 0.2728, 0.8345, 0.2728, 0.8345, 0.2728, 0.8345, 0.2728, 0.8345, 0.2728, 0.8403, 0.7083, 0.8403, 0.7083, 0.8403, 0.7083, 0.8403, 0.7083, 0.8403, 0.7083, 0.8403, 0.7083, 0.8403, 0.7083, 0.8403, 0.7083, 0.8403, 0.7083, 0.8403, 0.7083, 0.8403, 0.7083, 0.8403, 0.7083, 0.8403, 0.7083, 0.8403, 0.7083, 0.8403, 0.7083, 0.8403, 0.7083])
me_cube.materials.append(mat_material)
me_cube.use_remesh_preserve_volume = False
me_cube.use_remesh_preserve_attributes = False
me_cube.use_mirror_vertex_groups = False
me_cube.update()

# ---- objects
ob_cube = bpy.data.objects.new('Cube', me_cube)
ob_empty = bpy.data.objects.new('Empty', None)

# ---- transforms, parenting, visibility, modifiers, constraints
ob_cube.location = (0.0, 0.0, 0.0)
ob_cube.lock_rotations_4d = False
ob_cube.empty_display_type = 'ARROWS'
ob_cube.lineart.crease_threshold = 0.0
_m = ob_cube.modifiers.new('Mirror', 'MIRROR')
_m.use_clip = True
ob_empty.location = (0.0, 0.0, 0.0)
ob_empty.rotation_euler = (1.571, -0.0, 1.571)
ob_empty.empty_display_type = 'IMAGE'
ob_empty.empty_display_size = 5.0
ob_empty.lineart.crease_threshold = 0.0

# ---- collection membership
col_collection.objects.link(ob_cube)
col_collection.objects.link(ob_empty)

# ---- scene / render settings (as saved in the file)
scene.frame_start = 1; scene.frame_end = 250; scene.frame_set(11)
scene.render.engine = 'BLENDER_EEVEE_NEXT'
scene.cycles.use_denoising = False
scene.cycles.samples = 128
scene.cycles.sampling_pattern = 'TABULATED_SOBOL'
scene.cycles.use_adaptive_sampling = False
scene.cycles.use_light_tree = False
scene.view_settings.view_transform = 'Filmic'
bpy.context.view_layer.update()

# ---- added for rendering (the .blend has no active camera and no usable light): camera, sun
cam_auto = bpy.data.cameras.new('AutoCamera')
cam_auto.lens = 50.0
cam_auto.sensor_width = 36.0
cam_auto.clip_end = 1000.0
ob_auto_camera = bpy.data.objects.new('AutoCamera', cam_auto)
scene.collection.objects.link(ob_auto_camera)
ob_auto_camera.location = (4.73966, -5.78072, 3.79311)
ob_auto_camera.rotation_euler = (1.09748, -7.21219e-08, 0.694738)
scene.camera = ob_auto_camera
light_auto_sun = bpy.data.lights.new('AutoSun', 'SUN')
light_auto_sun.energy = 3.0
light_auto_sun.angle = 0.0523599
ob_auto_sun = bpy.data.objects.new('AutoSun', light_auto_sun)
scene.collection.objects.link(ob_auto_sun)
ob_auto_sun.rotation_euler = (0.872665, 0.174533, 0.523599)
bpy.context.view_layer.update()
